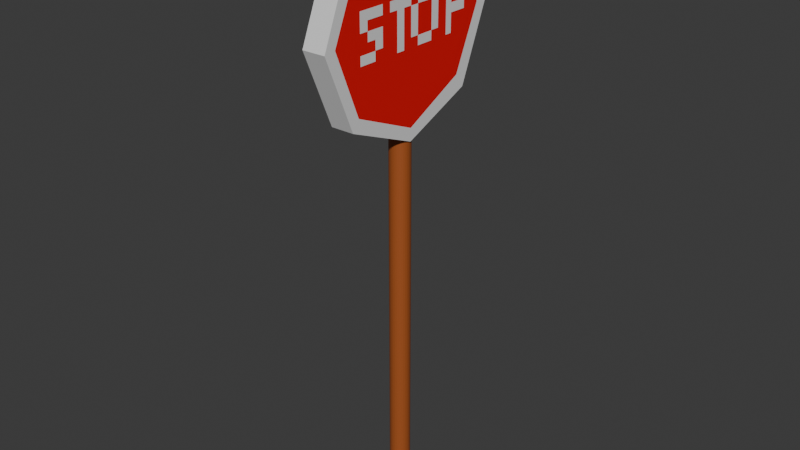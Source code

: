 # Source: stopSign.blend  (saved by Blender 4.3.32; exported with 4.5.12 LTS)
import bpy
from mathutils import Matrix  # noqa: F401  (used for matrix-valued properties, if any)

bpy.ops.wm.read_factory_settings(use_empty=True)
scene = bpy.context.scene
scene.name = 'Scene'

# ---- collections
col_collection = bpy.data.collections.new('Collection'); scene.collection.children.link(col_collection)

# ---- materials (node trees are filled in below, after node groups)
mat_material_001 = bpy.data.materials.new('Material.001')
mat_material_002 = bpy.data.materials.new('Material.002')
mat_material_003 = bpy.data.materials.new('Material.003')

# ---- material node trees
mat_material_001.use_nodes = True; mat_material_001.node_tree.nodes.clear()
_N = mat_material_001.node_tree.nodes; _L = mat_material_001.node_tree.links
n0 = _N.new('ShaderNodeBsdfPrincipled'); n0.name = 'Principled BSDF'; n0.location = (10, 300)
n0.inputs[0].default_value = (0.8003, 0.0, 0.0008169, 1.0)
n1 = _N.new('ShaderNodeOutputMaterial'); n1.name = 'Material Output'; n1.location = (300, 300)
_L.new(n0.outputs[0], n1.inputs[0])
n1.is_active_output = True
mat_material_002.use_nodes = True; mat_material_002.node_tree.nodes.clear()
_N = mat_material_002.node_tree.nodes; _L = mat_material_002.node_tree.links
n0 = _N.new('ShaderNodeBsdfPrincipled'); n0.name = 'Principled BSDF'; n0.location = (10, 300)
n1 = _N.new('ShaderNodeOutputMaterial'); n1.name = 'Material Output'; n1.location = (300, 300)
_L.new(n0.outputs[0], n1.inputs[0])
n1.is_active_output = True
mat_material_003.use_nodes = True; mat_material_003.node_tree.nodes.clear()
_N = mat_material_003.node_tree.nodes; _L = mat_material_003.node_tree.links
n0 = _N.new('ShaderNodeBsdfPrincipled'); n0.name = 'Principled BSDF'; n0.location = (10, 300)
n0.inputs[0].default_value = (0.3743, 0.09175, 0.01981, 1.0)
n1 = _N.new('ShaderNodeOutputMaterial'); n1.name = 'Material Output'; n1.location = (300, 300)
_L.new(n0.outputs[0], n1.inputs[0])
n1.is_active_output = True

# ---- world
world_world = bpy.data.worlds.new('World'); scene.world = world_world
world_world.use_nodes = True; world_world.node_tree.nodes.clear()
_N = world_world.node_tree.nodes; _L = world_world.node_tree.links
n0 = _N.new('ShaderNodeOutputWorld'); n0.name = 'World Output'; n0.location = (300, 300)
n1 = _N.new('ShaderNodeBackground'); n1.name = 'Background'; n1.location = (10, 300)
n1.inputs[0].default_value = (0.05088, 0.05088, 0.05088, 1.0)
_L.new(n1.outputs[0], n0.inputs[0])
n0.is_active_output = True
world_world.color = (0.05088, 0.05088, 0.05088)
world_world.sun_shadow_jitter_overblur = 0.0

# ---- meshes
me_cylinder = bpy.data.meshes.new('Cylinder')
me_cylinder.from_pydata([(0.0, 1.0, -1.0), (0.0, 1.0, 1.0), (0.1951, 0.9808, -1.0), (0.1951, 0.9808, 1.0), (0.3827, 0.9239, -1.0), (0.3827, 0.9239, 1.0), (0.5556, 0.8315, -1.0), (0.5556, 0.8315, 1.0), (0.7071, 0.7071, -1.0), (0.7071, 0.7071, 1.0), (0.8315, 0.5556, -1.0), (0.8315, 0.5556, 1.0), (0.9239, 0.3827, -1.0), (0.9239, 0.3827, 1.0), (0.9808, 0.1951, -1.0), (0.9808, 0.1951, 1.0), (1.0, 0.0, -1.0), (1.0, 0.0, 1.0), (0.9808, -0.1951, -1.0), (0.9808, -0.1951, 1.0), (0.9239, -0.3827, -1.0), (0.9239, -0.3827, 1.0), (0.8315, -0.5556, -1.0), (0.8315, -0.5556, 1.0), (0.7071, -0.7071, -1.0), (0.7071, -0.7071, 1.0), (0.5556, -0.8315, -1.0), (0.5556, -0.8315, 1.0), (0.3827, -0.9239, -1.0), (0.3827, -0.9239, 1.0), (0.1951, -0.9808, -1.0), (0.1951, -0.9808, 1.0), (0.0, -1.0, -1.0), (0.0, -1.0, 1.0), (-0.1951, -0.9808, -1.0), (-0.1951, -0.9808, 1.0), (-0.3827, -0.9239, -1.0), (-0.3827, -0.9239, 1.0), (-0.5556, -0.8315, -1.0), (-0.5556, -0.8315, 1.0), (-0.7071, -0.7071, -1.0), (-0.7071, -0.7071, 1.0), (-0.8315, -0.5556, -1.0), (-0.8315, -0.5556, 1.0), (-0.9239, -0.3827, -1.0), (-0.9239, -0.3827, 1.0), (-0.9808, -0.1951, -1.0), (-0.9808, -0.1951, 1.0), (-1.0, 0.0, -1.0), (-1.0, 0.0, 1.0), (-0.9808, 0.1951, -1.0), (-0.9808, 0.1951, 1.0), (-0.9239, 0.3827, -1.0), (-0.9239, 0.3827, 1.0), (-0.8315, 0.5556, -1.0), (-0.8315, 0.5556, 1.0), (-0.7071, 0.7071, -1.0), (-0.7071, 0.7071, 1.0), (-0.5556, 0.8315, -1.0), (-0.5556, 0.8315, 1.0), (-0.3827, 0.9239, -1.0), (-0.3827, 0.9239, 1.0), (-0.1951, 0.9808, -1.0), (-0.1951, 0.9808, 1.0), (-1.131, 10.12, 1.31), (-1.131, 7.154, 1.662), (-1.131, 1.49e-08, 1.808), (-1.131, -7.154, 1.662), (-1.131, -10.12, 1.31), (-1.131, -7.154, 0.958), (-1.131, 1.49e-08, 0.8122), (-1.131, 7.154, 0.958), (1.148, 7.154, 1.662), (1.148, 10.12, 1.31), (1.148, 1.49e-08, 1.808), (1.148, -7.154, 1.662), (1.148, -10.12, 1.31), (1.148, -7.154, 0.958), (1.148, 1.49e-08, 0.8122), (1.148, 7.154, 0.958), (1.169, -0.003436, 1.39), (1.169, 7.042, 1.39), (1.169, -3.483, 1.39), (1.169, -5.286, 1.217), (1.169, -5.286, 1.39), (1.169, 3.519, 1.39), (1.169, -0.003436, 1.304), (1.169, 7.042, 1.304), (1.169, -3.483, 1.304), (1.169, -5.286, 1.304), (1.169, 3.519, 1.304), (1.169, -0.003436, 1.347), (1.169, 7.042, 1.347), (1.169, -3.483, 1.347), (1.169, -5.286, 1.347), (1.169, 3.519, 1.347), (1.169, -0.003436, 1.434), (1.169, 7.042, 1.434), (1.169, -3.483, 1.434), (1.169, -5.286, 1.434), (1.169, 1.758, 1.217), (1.169, 1.758, 1.39), (1.169, 1.758, 1.434), (1.169, 0.8772, 1.217), (1.169, 0.8772, 1.39), (1.169, 0.8772, 1.304), (1.169, 0.8772, 1.347), (1.169, 0.8772, 1.434), (1.169, -1.743, 1.217), (1.169, -1.743, 1.39), (1.169, -1.743, 1.304), (1.169, -1.743, 1.347), (1.169, -1.743, 1.434), (1.169, -0.003436, 1.26), (1.169, -3.483, 1.26), (1.169, -5.286, 1.26), (1.169, 3.519, 1.26), (1.169, 1.758, 1.26), (1.169, 0.8772, 1.26), (1.169, -1.743, 1.26), (1.169, -2.613, 1.39), (1.169, -2.613, 1.434), (1.169, -4.385, 1.217), (1.169, -4.385, 1.39), (1.169, -4.385, 1.304), (1.169, -4.385, 1.347), (1.169, -4.385, 1.434), (1.169, -4.385, 1.26), (1.169, -6.167, 1.217), (1.169, -6.167, 1.39), (1.169, -6.167, 1.347), (1.169, -6.167, 1.434), (1.169, -6.167, 1.26), (1.169, -0.8732, 1.217), (1.169, -0.8732, 1.39), (1.169, -0.8732, 1.304), (1.169, -0.8732, 1.347), (1.169, -0.8732, 1.434), (1.169, -0.8732, 1.26), (1.169, 2.639, 1.217), (1.169, 2.639, 1.39), (1.169, 2.639, 1.304), (1.169, 2.639, 1.347), (1.169, 2.639, 1.434), (1.169, 2.639, 1.26), (1.169, 5.28, 1.217), (1.169, 5.28, 1.39), (1.169, 5.28, 1.304), (1.169, 5.28, 1.347), (1.169, 5.28, 1.434), (1.169, 5.28, 1.26), (1.169, 4.57, 1.217), (1.169, 4.57, 1.39), (1.169, 4.57, 1.304), (1.169, 4.57, 1.347), (1.169, 4.57, 1.434), (1.169, 4.57, 1.26), (1.169, 6.234, 1.39), (1.169, 6.234, 1.304), (1.169, 6.234, 1.347), (1.169, 6.234, 1.434), (-1.164, -0.09933, 1.383), (-1.164, -7.145, 1.383), (-1.164, 3.38, 1.383), (-1.164, 5.184, 1.21), (-1.164, 5.184, 1.383), (-1.164, -3.622, 1.383), (-1.164, -0.09933, 1.297), (-1.164, -7.145, 1.297), (-1.164, 3.38, 1.297), (-1.164, 5.184, 1.297), (-1.164, -3.622, 1.297), (-1.164, -0.09933, 1.34), (-1.164, -7.145, 1.34), (-1.164, 3.38, 1.34), (-1.164, 5.184, 1.34), (-1.164, -3.622, 1.34), (-1.164, -0.09933, 1.427), (-1.164, -7.145, 1.427), (-1.164, 3.38, 1.427), (-1.164, 5.184, 1.427), (-1.164, -1.861, 1.21), (-1.164, -1.861, 1.383), (-1.164, -1.861, 1.427), (-1.164, -0.98, 1.21), (-1.164, -0.98, 1.383), (-1.164, -0.98, 1.297), (-1.164, -0.98, 1.34), (-1.164, -0.98, 1.427), (-1.164, 1.64, 1.21), (-1.164, 1.64, 1.383), (-1.164, 1.64, 1.297), (-1.164, 1.64, 1.34), (-1.164, 1.64, 1.427), (-1.164, -0.09933, 1.253), (-1.164, 3.38, 1.253), (-1.164, 5.184, 1.253), (-1.164, -3.622, 1.253), (-1.164, -1.861, 1.253), (-1.164, -0.98, 1.253), (-1.164, 1.64, 1.253), (-1.164, 2.51, 1.383), (-1.164, 2.51, 1.427), (-1.164, 4.282, 1.21), (-1.164, 4.282, 1.383), (-1.164, 4.282, 1.297), (-1.164, 4.282, 1.34), (-1.164, 4.282, 1.427), (-1.164, 4.282, 1.253), (-1.164, 6.065, 1.21), (-1.164, 6.065, 1.383), (-1.164, 6.065, 1.34), (-1.164, 6.065, 1.427), (-1.164, 6.065, 1.253), (-1.164, 0.7705, 1.21), (-1.164, 0.7705, 1.383), (-1.164, 0.7705, 1.297), (-1.164, 0.7705, 1.34), (-1.164, 0.7705, 1.427), (-1.164, 0.7705, 1.253), (-1.164, -2.741, 1.21), (-1.164, -2.741, 1.383), (-1.164, -2.741, 1.297), (-1.164, -2.741, 1.34), (-1.164, -2.741, 1.427), (-1.164, -2.741, 1.253), (-1.164, -5.383, 1.21), (-1.164, -5.383, 1.383), (-1.164, -5.383, 1.297), (-1.164, -5.383, 1.34), (-1.164, -5.383, 1.427), (-1.164, -5.383, 1.253), (-1.164, -4.673, 1.21), (-1.164, -4.673, 1.383), (-1.164, -4.673, 1.297), (-1.164, -4.673, 1.34), (-1.164, -4.673, 1.427), (-1.164, -4.673, 1.253), (-1.164, -6.337, 1.383), (-1.164, -6.337, 1.297), (-1.164, -6.337, 1.34), (-1.164, -6.337, 1.427), (-1.131, 6.139, 1.621), (-1.131, -0.1823, 1.754), (-1.131, -6.35, 1.621), (-1.131, -9.048, 1.318), (-1.131, -6.427, 1.011), (-1.131, -0.1052, 0.8667), (-1.131, 6.139, 1.015), (-1.131, 8.915, 1.31), (-1.131, -3.266, 1.688), (1.148, 0.02754, 1.753), (1.148, 6.238, 1.621), (1.148, 8.915, 1.313), (1.148, 6.238, 1.023), (1.148, 0.02754, 0.873), (1.148, -6.451, 1.01), (1.148, -8.967, 1.316), (1.148, -6.344, 1.616)], [], [(0, 1, 3, 2), (2, 3, 5, 4), (4, 5, 7, 6), (6, 7, 9, 8), (8, 9, 11, 10), (10, 11, 13, 12), (12, 13, 15, 14), (14, 15, 17, 16), (16, 17, 19, 18), (18, 19, 21, 20), (20, 21, 23, 22), (22, 23, 25, 24), (24, 25, 27, 26), (26, 27, 29, 28), (28, 29, 31, 30), (30, 31, 33, 32), (32, 33, 35, 34), (34, 35, 37, 36), (36, 37, 39, 38), (38, 39, 41, 40), (40, 41, 43, 42), (42, 43, 45, 44), (44, 45, 47, 46), (46, 47, 49, 48), (48, 49, 51, 50), (50, 51, 53, 52), (52, 53, 55, 54), (54, 55, 57, 56), (56, 57, 59, 58), (58, 59, 61, 60), (3, 1, 63, 61, 59, 57, 55, 53, 51, 49, 47, 45, 43, 41, 39, 37, 35, 33, 31, 29, 27, 25, 23, 21, 19, 17, 15, 13, 11, 9, 7, 5), (60, 61, 63, 62), (62, 63, 1, 0), (0, 2, 4, 6, 8, 10, 12, 14, 16, 18, 20, 22, 24, 26, 28, 30, 32, 34, 36, 38, 40, 42, 44, 46, 48, 50, 52, 54, 56, 58, 60, 62), (131, 129, 84, 99), (132, 128, 83, 115), (126, 123, 82, 98), (137, 134, 80, 96), (160, 157, 81, 97), (72, 74, 75, 76, 257, 258, 251, 252, 253, 73), (65, 64, 249, 242, 243, 250, 244, 245, 68, 67, 66), (68, 69, 77, 76), (67, 68, 76, 75), (66, 67, 75, 74), (65, 66, 74, 72), (71, 64, 73, 79), (70, 71, 79, 78), (69, 70, 78, 77), (64, 65, 72, 73), (159, 158, 87, 92), (125, 124, 88, 93), (142, 141, 90, 95), (140, 142, 95, 85), (129, 130, 94, 84), (157, 159, 92, 81), (107, 104, 101, 102), (118, 103, 100, 117), (91, 86, 105, 106), (80, 91, 106, 104), (121, 120, 109, 112), (86, 113, 118, 105), (124, 127, 114, 88), (141, 144, 116, 90), (94, 89, 124, 125), (115, 83, 122, 127), (99, 84, 123, 126), (110, 119, 138, 135), (109, 111, 136, 134), (111, 110, 135, 136), (119, 108, 133, 138), (112, 109, 134, 137), (102, 101, 140, 143), (117, 100, 139, 144), (153, 156, 150, 147), (152, 154, 148, 146), (154, 153, 147, 148), (156, 151, 145, 150), (155, 152, 146, 149), (148, 147, 158, 159), (149, 146, 157, 160), (212, 210, 165, 180), (213, 209, 164, 196), (207, 204, 163, 179), (218, 215, 161, 177), (241, 238, 162, 178), (240, 239, 168, 173), (206, 205, 169, 174), (223, 222, 171, 176), (221, 223, 176, 166), (210, 211, 175, 165), (238, 240, 173, 162), (188, 185, 182, 183), (199, 184, 181, 198), (172, 167, 186, 187), (161, 172, 187, 185), (202, 201, 190, 193), (167, 194, 199, 186), (205, 208, 195, 169), (222, 225, 197, 171), (175, 170, 205, 206), (196, 164, 203, 208), (180, 165, 204, 207), (191, 200, 219, 216), (190, 192, 217, 215), (192, 191, 216, 217), (200, 189, 214, 219), (193, 190, 215, 218), (183, 182, 221, 224), (198, 181, 220, 225), (234, 237, 231, 228), (233, 235, 229, 227), (235, 234, 228, 229), (237, 232, 226, 231), (236, 233, 227, 230), (229, 228, 239, 240), (230, 227, 238, 241), (68, 245, 246, 247, 248, 249, 64, 71, 70, 69), (248, 247, 246, 245, 244, 250, 243, 242, 249), (73, 253, 254, 255, 256, 257, 76, 77, 78, 79), (256, 255, 254, 253, 252, 251, 258, 257)])
me_cylinder.polygons.foreach_set('material_index', [2, 2, 2, 2, 2, 2, 2, 2, 2, 2, 2, 2, 2, 2, 2, 2, 2, 2, 2, 2, 2, 2, 2, 2, 2, 2, 2, 2, 2, 2, 0, 2, 2, 2, 1, 1, 1, 1, 1, 1, 1, 1, 1, 1, 1, 1, 1, 1, 1, 1, 1, 1, 1, 1, 1, 1, 1, 1, 1, 1, 1, 1, 1, 1, 1, 1, 1, 1, 1, 1, 1, 1, 1, 1, 1, 1, 1, 1, 1, 1, 1, 1, 1, 1, 1, 1, 1, 1, 1, 1, 1, 1, 1, 1, 1, 1, 1, 1, 1, 1, 1, 1, 1, 1, 1, 1, 1, 1, 1, 1, 1, 1, 1, 1, 1, 1, 1, 0, 1, 0])
_uv = me_cylinder.uv_layers.new(name='UVMap')
_uv.uv.foreach_set('vector', [1.0, 0.5, 1.0, 1.0, 0.9688, 1.0, 0.9688, 0.5, 0.9688, 0.5, 0.9688, 1.0, 0.9375, 1.0, 0.9375, 0.5, 0.9375, 0.5, 0.9375, 1.0, 0.9062, 1.0, 0.9062, 0.5, 0.9062, 0.5, 0.9062, 1.0, 0.875, 1.0, 0.875, 0.5, 0.875, 0.5, 0.875, 1.0, 0.8438, 1.0, 0.8438, 0.5, 0.8438, 0.5, 0.8438, 1.0, 0.8125, 1.0, 0.8125, 0.5, 0.8125, 0.5, 0.8125, 1.0, 0.7812, 1.0, 0.7812, 0.5, 0.7812, 0.5, 0.7812, 1.0, 0.75, 1.0, 0.75, 0.5, 0.75, 0.5, 0.75, 1.0, 0.7188, 1.0, 0.7188, 0.5, 0.7188, 0.5, 0.7188, 1.0, 0.6875, 1.0, 0.6875, 0.5, 0.6875, 0.5, 0.6875, 1.0, 0.6562, 1.0, 0.6562, 0.5, 0.6562, 0.5, 0.6562, 1.0, 0.625, 1.0, 0.625, 0.5, 0.625, 0.5, 0.625, 1.0, 0.5938, 1.0, 0.5938, 0.5, 0.5938, 0.5, 0.5938, 1.0, 0.5625, 1.0, 0.5625, 0.5, 0.5625, 0.5, 0.5625, 1.0, 0.5312, 1.0, 0.5312, 0.5, 0.5312, 0.5, 0.5312, 1.0, 0.5, 1.0, 0.5, 0.5, 0.5, 0.5, 0.5, 1.0, 0.4688, 1.0, 0.4688, 0.5, 0.4688, 0.5, 0.4688, 1.0, 0.4375, 1.0, 0.4375, 0.5, 0.4375, 0.5, 0.4375, 1.0, 0.4062, 1.0, 0.4062, 0.5, 0.4062, 0.5, 0.4062, 1.0, 0.375, 1.0, 0.375, 0.5, 0.375, 0.5, 0.375, 1.0, 0.3438, 1.0, 0.3438, 0.5, 0.3438, 0.5, 0.3438, 1.0, 0.3125, 1.0, 0.3125, 0.5, 0.3125, 0.5, 0.3125, 1.0, 0.2812, 1.0, 0.2812, 0.5, 0.2812, 0.5, 0.2812, 1.0, 0.25, 1.0, 0.25, 0.5, 0.25, 0.5, 0.25, 1.0, 0.2188, 1.0, 0.2188, 0.5, 0.2188, 0.5, 0.2188, 1.0, 0.1875, 1.0, 0.1875, 0.5, 0.1875, 0.5, 0.1875, 1.0, 0.1562, 1.0, 0.1562, 0.5, 0.1562, 0.5, 0.1562, 1.0, 0.125, 1.0, 0.125, 0.5, 0.125, 0.5, 0.125, 1.0, 0.09375, 1.0, 0.09375, 0.5, 0.09375, 0.5, 0.09375, 1.0, 0.0625, 1.0, 0.0625, 0.5, 0.2968, 0.4854, 0.25, 0.49, 0.2032, 0.4854, 0.1582, 0.4717, 0.1167, 0.4496, 0.08029, 0.4197, 0.05045, 0.3833, 0.02827, 0.3418, 0.01461, 0.2968, 0.01, 0.25, 0.01461, 0.2032, 0.02827, 0.1582, 0.05045, 0.1167, 0.08029, 0.08029, 0.1167, 0.05045, 0.1582, 0.02827, 0.2032, 0.01461, 0.25, 0.01, 0.2968, 0.01461, 0.3418, 0.02827, 0.3833, 0.05045, 0.4197, 0.08029, 0.4496, 0.1167, 0.4717, 0.1582, 0.4854, 0.2032, 0.49, 0.25, 0.4854, 0.2968, 0.4717, 0.3418, 0.4496, 0.3833, 0.4197, 0.4197, 0.3833, 0.4496, 0.3418, 0.4717, 0.0625, 0.5, 0.0625, 1.0, 0.03125, 1.0, 0.03125, 0.5, 0.03125, 0.5, 0.03125, 1.0, 0.0, 1.0, 0.0, 0.5, 0.75, 0.49, 0.7968, 0.4854, 0.8418, 0.4717, 0.8833, 0.4496, 0.9197, 0.4197, 0.9496, 0.3833, 0.9717, 0.3418, 0.9854, 0.2968, 0.99, 0.25, 0.9854, 0.2032, 0.9717, 0.1582, 0.9496, 0.1167, 0.9197, 0.08029, 0.8833, 0.05045, 0.8418, 0.02827, 0.7968, 0.01461, 0.75, 0.01, 0.7032, 0.01461, 0.6582, 0.02827, 0.6167, 0.05045, 0.5803, 0.08029, 0.5504, 0.1167, 0.5283, 0.1582, 0.5146, 0.2032, 0.51, 0.25, 0.5146, 0.2968, 0.5283, 0.3418, 0.5504, 0.3833, 0.5803, 0.4197, 0.6167, 0.4496, 0.6582, 0.4717, 0.7032, 0.4854, 0.1875, 0.06253, 0.25, 0.06253, 0.25, 0.1251, 0.1875, 0.1251, 0.4375, 0.06253, 0.5, 0.06253, 0.5, 0.1251, 0.4375, 0.1251, 0.1875, 0.1891, 0.25, 0.1891, 0.25, 0.2531, 0.1875, 0.2531, 0.1875, 0.4383, 0.25, 0.4383, 0.25, 0.5, 0.1875, 0.5, 0.1875, 0.9427, 0.25, 0.9427, 0.25, 1.0, 0.1875, 1.0, 0.1464, 0.8536, 0.0, 0.5, 0.1464, 0.1464, 0.5, 0.0, 0.4944, 0.05686, 0.1928, 0.1865, 0.05518, 0.5014, 0.1875, 0.8083, 0.497, 0.9406, 0.5, 1.0, 0.1464, 0.8536, 0.5, 1.0, 0.4995, 0.9406, 0.1871, 0.8034, 0.05375, 0.491, 0.1204, 0.3386, 0.1871, 0.1862, 0.4919, 0.05284, 0.5, 0.0, 0.1464, 0.1464, 0.0, 0.5, 0.5, 0.0, 0.8536, 0.1464, 0.8536, 0.1464, 0.5, 0.0, 0.1464, 0.1464, 0.5, 0.0, 0.5, 0.0, 0.1464, 0.1464, 0.0, 0.5, 0.1464, 0.1464, 0.1464, 0.1464, 0.0, 0.5, 0.1464, 0.8536, 0.0, 0.5, 0.0, 0.5, 0.1464, 0.8536, 0.8536, 0.8536, 0.5, 1.0, 0.5, 1.0, 0.8536, 0.8536, 1.0, 0.5, 0.8536, 0.8536, 0.8536, 0.8536, 1.0, 0.5, 0.8536, 0.1464, 1.0, 0.5, 1.0, 0.5, 0.8536, 0.1464, 0.5, 1.0, 0.1464, 0.8536, 0.1464, 0.8536, 0.5, 1.0, 0.3125, 0.9427, 0.375, 0.9427, 0.375, 1.0, 0.3125, 1.0, 0.3125, 0.1891, 0.375, 0.1891, 0.375, 0.2531, 0.3125, 0.2531, 0.3125, 0.6875, 0.375, 0.6875, 0.375, 0.75, 0.3125, 0.75, 0.25, 0.6875, 0.3125, 0.6875, 0.3125, 0.75, 0.25, 0.75, 0.25, 0.06253, 0.3125, 0.06253, 0.3125, 0.1251, 0.25, 0.1251, 0.25, 0.9427, 0.3125, 0.9427, 0.3125, 1.0, 0.25, 1.0, 0.1875, 0.5625, 0.25, 0.5625, 0.25, 0.625, 0.1875, 0.625, 0.4375, 0.5625, 0.5, 0.5625, 0.5, 0.625, 0.4375, 0.625, 0.3125, 0.5, 0.375, 0.5, 0.375, 0.5625, 0.3125, 0.5625, 0.25, 0.5, 0.3125, 0.5, 0.3125, 0.5625, 0.25, 0.5625, 0.1875, 0.3148, 0.25, 0.3148, 0.25, 0.3765, 0.1875, 0.3765, 0.375, 0.5, 0.4375, 0.5, 0.4375, 0.5625, 0.375, 0.5625, 0.375, 0.1891, 0.4375, 0.1891, 0.4375, 0.2531, 0.375, 0.2531, 0.375, 0.6875, 0.4375, 0.6875, 0.4375, 0.75, 0.375, 0.75, 0.3125, 0.1251, 0.375, 0.1251, 0.375, 0.1891, 0.3125, 0.1891, 0.4375, 0.1251, 0.5, 0.1251, 0.5, 0.1891, 0.4375, 0.1891, 0.1875, 0.1251, 0.25, 0.1251, 0.25, 0.1891, 0.1875, 0.1891, 0.375, 0.3765, 0.4375, 0.3765, 0.4375, 0.4383, 0.375, 0.4383, 0.25, 0.3765, 0.3125, 0.3765, 0.3125, 0.4383, 0.25, 0.4383, 0.3125, 0.3765, 0.375, 0.3765, 0.375, 0.4383, 0.3125, 0.4383, 0.4375, 0.3765, 0.5, 0.3765, 0.5, 0.4383, 0.4375, 0.4383, 0.1875, 0.3765, 0.25, 0.3765, 0.25, 0.4383, 0.1875, 0.4383, 0.1875, 0.625, 0.25, 0.625, 0.25, 0.6875, 0.1875, 0.6875, 0.4375, 0.625, 0.5, 0.625, 0.5, 0.6875, 0.4375, 0.6875, 0.375, 0.8246, 0.4375, 0.8246, 0.4375, 0.875, 0.375, 0.875, 0.25, 0.8246, 0.3125, 0.8246, 0.3125, 0.875, 0.25, 0.875, 0.3125, 0.8246, 0.375, 0.8246, 0.375, 0.875, 0.3125, 0.875, 0.4375, 0.8246, 0.5, 0.8246, 0.5, 0.875, 0.4375, 0.875, 0.1875, 0.8246, 0.25, 0.8246, 0.25, 0.875, 0.1875, 0.875, 0.3125, 0.875, 0.375, 0.875, 0.375, 0.9427, 0.3125, 0.9427, 0.1875, 0.875, 0.25, 0.875, 0.25, 0.9427, 0.1875, 0.9427, 0.1875, 0.06253, 0.25, 0.06253, 0.25, 0.1251, 0.1875, 0.1251, 0.4375, 0.06253, 0.5, 0.06253, 0.5, 0.1251, 0.4375, 0.1251, 0.1875, 0.1891, 0.25, 0.1891, 0.25, 0.2531, 0.1875, 0.2531, 0.1875, 0.4383, 0.25, 0.4383, 0.25, 0.5, 0.1875, 0.5, 0.1875, 0.9427, 0.25, 0.9427, 0.25, 1.0, 0.1875, 1.0, 0.3125, 0.9427, 0.375, 0.9427, 0.375, 1.0, 0.3125, 1.0, 0.3125, 0.1891, 0.375, 0.1891, 0.375, 0.2531, 0.3125, 0.2531, 0.3125, 0.6875, 0.375, 0.6875, 0.375, 0.75, 0.3125, 0.75, 0.25, 0.6875, 0.3125, 0.6875, 0.3125, 0.75, 0.25, 0.75, 0.25, 0.06253, 0.3125, 0.06253, 0.3125, 0.1251, 0.25, 0.1251, 0.25, 0.9427, 0.3125, 0.9427, 0.3125, 1.0, 0.25, 1.0, 0.1875, 0.5625, 0.25, 0.5625, 0.25, 0.625, 0.1875, 0.625, 0.4375, 0.5625, 0.5, 0.5625, 0.5, 0.625, 0.4375, 0.625, 0.3125, 0.5, 0.375, 0.5, 0.375, 0.5625, 0.3125, 0.5625, 0.25, 0.5, 0.3125, 0.5, 0.3125, 0.5625, 0.25, 0.5625, 0.1875, 0.3148, 0.25, 0.3148, 0.25, 0.3765, 0.1875, 0.3765, 0.375, 0.5, 0.4375, 0.5, 0.4375, 0.5625, 0.375, 0.5625, 0.375, 0.1891, 0.4375, 0.1891, 0.4375, 0.2531, 0.375, 0.2531, 0.375, 0.6875, 0.4375, 0.6875, 0.4375, 0.75, 0.375, 0.75, 0.3125, 0.1251, 0.375, 0.1251, 0.375, 0.1891, 0.3125, 0.1891, 0.4375, 0.1251, 0.5, 0.1251, 0.5, 0.1891, 0.4375, 0.1891, 0.1875, 0.1251, 0.25, 0.1251, 0.25, 0.1891, 0.1875, 0.1891, 0.375, 0.3765, 0.4375, 0.3765, 0.4375, 0.4383, 0.375, 0.4383, 0.25, 0.3765, 0.3125, 0.3765, 0.3125, 0.4383, 0.25, 0.4383, 0.3125, 0.3765, 0.375, 0.3765, 0.375, 0.4383, 0.3125, 0.4383, 0.4375, 0.3765, 0.5, 0.3765, 0.5, 0.4383, 0.4375, 0.4383, 0.1875, 0.3765, 0.25, 0.3765, 0.25, 0.4383, 0.1875, 0.4383, 0.1875, 0.625, 0.25, 0.625, 0.25, 0.6875, 0.1875, 0.6875, 0.4375, 0.625, 0.5, 0.625, 0.5, 0.6875, 0.4375, 0.6875, 0.375, 0.8246, 0.4375, 0.8246, 0.4375, 0.875, 0.375, 0.875, 0.25, 0.8246, 0.3125, 0.8246, 0.3125, 0.875, 0.25, 0.875, 0.3125, 0.8246, 0.375, 0.8246, 0.375, 0.875, 0.3125, 0.875, 0.4375, 0.8246, 0.5, 0.8246, 0.5, 0.875, 0.4375, 0.875, 0.1875, 0.8246, 0.25, 0.8246, 0.25, 0.875, 0.1875, 0.875, 0.3125, 0.875, 0.375, 0.875, 0.375, 0.9427, 0.3125, 0.9427, 0.1875, 0.875, 0.25, 0.875, 0.25, 0.9427, 0.1875, 0.9427, 0.5, 0.0, 0.4919, 0.05284, 0.8005, 0.1824, 0.9453, 0.4948, 0.7967, 0.8034, 0.4995, 0.9406, 0.5, 1.0, 0.8536, 0.8536, 1.0, 0.5, 0.8536, 0.1464, 0.7967, 0.8034, 0.9453, 0.4948, 0.8005, 0.1824, 0.4919, 0.05284, 0.1871, 0.1862, 0.1204, 0.3386, 0.05375, 0.491, 0.1871, 0.8034, 0.4995, 0.9406, 0.5, 1.0, 0.497, 0.9406, 0.7881, 0.8083, 0.9389, 0.5014, 0.8013, 0.1812, 0.4944, 0.05686, 0.5, 0.0, 0.8536, 0.1464, 1.0, 0.5, 0.8536, 0.8536, 0.8013, 0.1812, 0.9389, 0.5014, 0.7881, 0.8083, 0.497, 0.9406, 0.1875, 0.8083, 0.05518, 0.5014, 0.1928, 0.1865, 0.4944, 0.05686])
me_cylinder.materials.append(mat_material_001)
me_cylinder.materials.append(mat_material_002)
me_cylinder.materials.append(mat_material_003)
me_cylinder.update()

# ---- objects
ob_cylinder = bpy.data.objects.new('Cylinder', me_cylinder)

# ---- transforms, parenting, visibility, modifiers, constraints
ob_cylinder.location = (0.313, 0.0, 2.558)
ob_cylinder.scale = (0.121, 0.121, 2.459)

# ---- collection membership
col_collection.objects.link(ob_cylinder)

# ---- scene / render settings (as saved in the file)
scene.frame_start = 1; scene.frame_end = 250; scene.frame_set(1)
scene.render.engine = 'BLENDER_EEVEE_NEXT'
bpy.context.view_layer.update()

# ---- added for rendering (the .blend has no active camera and no usable light): camera, sun
cam_auto = bpy.data.cameras.new('AutoCamera')
cam_auto.lens = 50.0
cam_auto.sensor_width = 36.0
cam_auto.clip_end = 1000.0
ob_auto_camera = bpy.data.objects.new('AutoCamera', cam_auto)
scene.collection.objects.link(ob_auto_camera)
ob_auto_camera.location = (7.09512, -8.13818, 8.9769)
ob_auto_camera.rotation_euler = (1.09748, -7.21219e-08, 0.694738)
scene.camera = ob_auto_camera
light_auto_sun = bpy.data.lights.new('AutoSun', 'SUN')
light_auto_sun.energy = 3.0
light_auto_sun.angle = 0.0523599
ob_auto_sun = bpy.data.objects.new('AutoSun', light_auto_sun)
scene.collection.objects.link(ob_auto_sun)
ob_auto_sun.rotation_euler = (0.872665, 0.174533, 0.523599)
bpy.context.view_layer.update()
